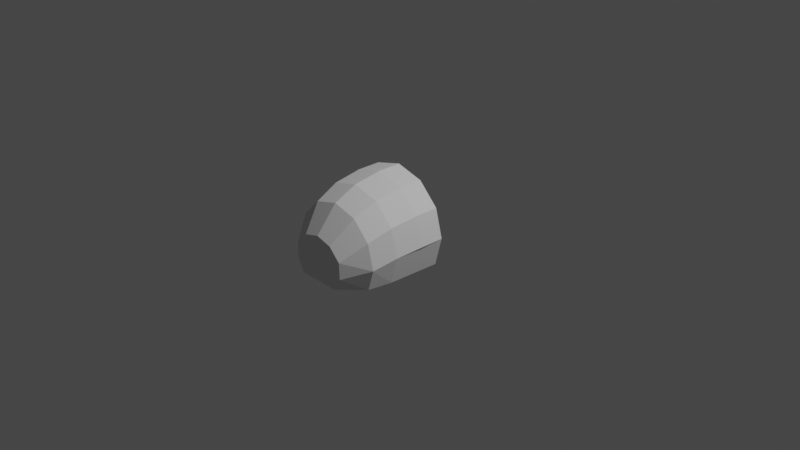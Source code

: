 # Source: oh6cockpit.blend  (saved by Blender 3.1.7; exported with 4.5.12 LTS)
import bpy
from mathutils import Matrix  # noqa: F401  (used for matrix-valued properties, if any)

bpy.ops.wm.read_factory_settings(use_empty=True)
scene = bpy.context.scene
scene.name = 'Scene'

# ---- collections
col_collection = bpy.data.collections.new('Collection'); scene.collection.children.link(col_collection)

# ---- world
world_world = bpy.data.worlds.new('World'); scene.world = world_world
world_world.use_nodes = True; world_world.node_tree.nodes.clear()
_N = world_world.node_tree.nodes; _L = world_world.node_tree.links
n0 = _N.new('ShaderNodeOutputWorld'); n0.name = 'World Output'; n0.location = (300, 300)
n1 = _N.new('ShaderNodeBackground'); n1.name = 'Background'; n1.location = (10, 300)
n1.inputs[0].default_value = (0.05088, 0.05088, 0.05088, 1.0)
_L.new(n1.outputs[0], n0.inputs[0])
n0.is_active_output = True
world_world.color = (0.05088, 0.05088, 0.05088)
world_world.use_sun_shadow = False
world_world.sun_shadow_jitter_overblur = 0.0

# ---- cameras
cam_camera = bpy.data.cameras.new('Camera')
cam_camera.clip_end = 100.0
cam_camera.ortho_scale = 7.314

# ---- lights
light_light = bpy.data.lights.new('Light', 'POINT')
light_light.transmission_factor = 0.0
light_light.energy = 1000.0
light_light.shadow_soft_size = 0.1
light_light.shadow_maximum_resolution = 0.006
light_light.use_absolute_resolution = True

# ---- meshes
me_cylinder = bpy.data.meshes.new('Cylinder')
me_cylinder.from_pydata([(-1.071e-08, -0.003273, 0.6079), (-1.071e-08, -0.2644, 0.6079), (0.3039, -0.003273, 0.5264), (0.3039, -0.2644, 0.5264), (0.5264, -0.003273, 0.3039), (0.5264, -0.2644, 0.3039), (0.6079, -0.003273, 2.921e-09), (0.6079, -0.2644, -6.954e-08), (0.5264, -0.003273, -0.3125), (-0.5264, -0.003273, -0.3125), (-0.6079, -0.003273, 7.539e-08), (-0.6079, -0.2644, 2.921e-09), (-0.5264, -0.003273, 0.3039), (-0.5264, -0.2644, 0.3039), (-0.3039, -0.003273, 0.5264), (-0.3039, -0.2644, 0.5264), (-1.068e-08, -0.5768, 0.5614), (0.2913, -0.5768, 0.4834), (0.5045, -0.5768, 0.2702), (0.5825, -0.5768, -0.02109), (0.5045, -0.5768, -0.3125), (-0.5045, -0.5768, -0.3125), (-0.5825, -0.5768, -0.02109), (-0.5045, -0.5768, 0.2702), (-0.2913, -0.5768, 0.4834), (-1.061e-08, -0.8326, 0.4466), (0.2648, -0.8326, 0.3757), (0.4586, -0.8326, 0.1819), (0.5295, -0.8326, -0.08288), (0.4586, -0.8326, -0.3125), (-0.4586, -0.8326, -0.3125), (-0.5295, -0.8326, -0.08288), (-0.4586, -0.8326, 0.1819), (-0.2648, -0.8326, 0.3757), (-1.121e-08, -1.063, 0.1766), (0.1765, -1.063, 0.1293), (0.3058, -1.063, 6.405e-05), (0.3115, -1.063, -0.1765), (0.2323, -1.063, -0.3125), (-0.2323, -1.063, -0.3125), (-0.3115, -1.063, -0.1765), (-0.3058, -1.063, 6.4e-05), (-0.1765, -1.063, 0.1293), (0.256, -0.003273, 0.3611), (-0.256, -0.003273, 0.3611), (0.256, -0.003273, -0.3125), (-0.256, -0.003273, -0.3125)], [], [(0, 2, 3, 1), (2, 4, 5, 3), (4, 6, 7, 5), (0, 14, 12, 44, 43, 4, 2), (9, 10, 11, 22, 21), (8, 45, 46, 9, 21, 30, 39, 38, 29, 20), (7, 6, 8, 20, 19), (10, 12, 13, 11), (12, 14, 15, 13), (14, 0, 1, 15), (43, 45, 8, 6, 4), (20, 29, 28, 19), (1, 16, 24, 15), (3, 17, 16, 1), (7, 19, 18, 5), (15, 24, 23, 13), (5, 18, 17, 3), (13, 23, 22, 11), (24, 33, 32, 23), (17, 26, 25, 16), (16, 25, 33, 24), (18, 27, 26, 17), (22, 31, 30, 21), (19, 28, 27, 18), (23, 32, 31, 22), (35, 36, 37, 38, 39, 40, 41, 42, 34), (29, 38, 37, 28), (33, 42, 41, 32), (26, 35, 34, 25), (25, 34, 42, 33), (27, 36, 35, 26), (31, 40, 39, 30), (28, 37, 36, 27), (32, 41, 40, 31), (12, 10, 9, 46, 44)])
_uv = me_cylinder.uv_layers.new(name='UVMap')
_uv.uv.foreach_set('vector', [1.0, 0.5, 0.9167, 0.5, 0.9167, 1.0, 1.0, 1.0, 0.9167, 0.5, 0.8333, 0.5, 0.8333, 1.0, 0.9167, 1.0, 0.8333, 0.5, 0.75, 0.5, 0.75, 1.0, 0.8333, 1.0, 0.75, 0.49, 0.63, 0.4578, 0.5422, 0.37, 0.6807, 0.37, 0.8193, 0.37, 0.9578, 0.37, 0.87, 0.4578, 0.3333, 0.5, 0.25, 0.5, 0.25, 1.0, 0.25, 1.0, 0.3333, 1.0, 0.6667, 0.5, 0.5556, 0.5, 0.4444, 0.5, 0.3333, 0.5, 0.3333, 1.0, 0.3333, 1.0, 0.3333, 1.0, 0.6667, 1.0, 0.6667, 1.0, 0.6667, 1.0, 0.75, 1.0, 0.75, 0.5, 0.6667, 0.5, 0.6667, 1.0, 0.75, 1.0, 0.25, 0.5, 0.1667, 0.5, 0.1667, 1.0, 0.25, 1.0, 0.1667, 0.5, 0.08333, 0.5, 0.08333, 1.0, 0.1667, 1.0, 0.08333, 0.5, 7.451e-08, 0.5, 7.451e-08, 1.0, 0.08333, 1.0, 0.8193, 0.37, 0.8193, 0.13, 0.9578, 0.13, 0.99, 0.25, 0.9578, 0.37, 0.6667, 1.0, 0.6667, 1.0, 0.75, 1.0, 0.75, 1.0, 7.451e-08, 1.0, 7.451e-08, 1.0, 0.08333, 1.0, 0.08333, 1.0, 0.9167, 1.0, 0.9167, 1.0, 1.0, 1.0, 1.0, 1.0, 0.75, 1.0, 0.75, 1.0, 0.8333, 1.0, 0.8333, 1.0, 0.08333, 1.0, 0.08333, 1.0, 0.1667, 1.0, 0.1667, 1.0, 0.8333, 1.0, 0.8333, 1.0, 0.9167, 1.0, 0.9167, 1.0, 0.1667, 1.0, 0.1667, 1.0, 0.25, 1.0, 0.25, 1.0, 0.08333, 1.0, 0.08333, 1.0, 0.1667, 1.0, 0.1667, 1.0, 0.9167, 1.0, 0.9167, 1.0, 1.0, 1.0, 1.0, 1.0, 7.451e-08, 1.0, 7.451e-08, 1.0, 0.08333, 1.0, 0.08333, 1.0, 0.8333, 1.0, 0.8333, 1.0, 0.9167, 1.0, 0.9167, 1.0, 0.25, 1.0, 0.25, 1.0, 0.3333, 1.0, 0.3333, 1.0, 0.75, 1.0, 0.75, 1.0, 0.8333, 1.0, 0.8333, 1.0, 0.1667, 1.0, 0.1667, 1.0, 0.25, 1.0, 0.25, 1.0, 0.37, 0.4578, 0.4578, 0.37, 0.49, 0.25, 0.4578, 0.13, 0.04215, 0.13, 0.01, 0.25, 0.04215, 0.37, 0.13, 0.4578, 0.25, 0.49, 0.6667, 1.0, 0.6667, 1.0, 0.75, 1.0, 0.75, 1.0, 0.08333, 1.0, 0.08333, 1.0, 0.1667, 1.0, 0.1667, 1.0, 0.9167, 1.0, 0.9167, 1.0, 1.0, 1.0, 1.0, 1.0, 7.451e-08, 1.0, 7.451e-08, 1.0, 0.08333, 1.0, 0.08333, 1.0, 0.8333, 1.0, 0.8333, 1.0, 0.9167, 1.0, 0.9167, 1.0, 0.25, 1.0, 0.25, 1.0, 0.3333, 1.0, 0.3333, 1.0, 0.75, 1.0, 0.75, 1.0, 0.8333, 1.0, 0.8333, 1.0, 0.1667, 1.0, 0.1667, 1.0, 0.25, 1.0, 0.25, 1.0, 0.5422, 0.37, 0.51, 0.25, 0.5422, 0.13, 0.6807, 0.13, 0.6807, 0.37])
me_cylinder.use_remesh_fix_poles = True
me_cylinder.use_remesh_preserve_attributes = False
me_cylinder.update()

# ---- objects
ob_light = bpy.data.objects.new('Light', light_light)
ob_camera = bpy.data.objects.new('Camera', cam_camera)
ob_shellcollider = bpy.data.objects.new('shellCollider', me_cylinder)
ob_freeiva = bpy.data.objects.new('FreeIva', None)

# ---- transforms, parenting, visibility, modifiers, constraints
ob_light.location = (4.076, 1.005, 5.904)
ob_light.rotation_euler = (0.6503, 0.05522, 1.866)
ob_light.lock_rotations_4d = False
ob_light.empty_display_type = 'ARROWS'
ob_light.color = (0.0, 0.0, 0.0, 0.0)
ob_light.lineart.crease_threshold = 0.0
ob_camera.location = (7.359, -6.926, 4.958)
ob_camera.rotation_euler = (1.109, 0.0, 0.8149)
ob_camera.lock_rotations_4d = False
ob_camera.empty_display_type = 'ARROWS'
ob_camera.color = (0.0, 0.0, 0.0, 0.0)
ob_camera.display_type = 'WIRE'
ob_camera.lineart.crease_threshold = 0.0
ob_shellcollider.parent = ob_freeiva
ob_shellcollider.location = (0.0, 0.0, 0.0)
ob_freeiva.location = (0.0, 0.0, 0.0)

# ---- collection membership
col_collection.objects.link(ob_light)
col_collection.objects.link(ob_camera)
col_collection.objects.link(ob_shellcollider)
col_collection.objects.link(ob_freeiva)

# ---- scene / render settings (as saved in the file)
scene.camera = ob_camera
scene.frame_start = 1; scene.frame_end = 250; scene.frame_set(1)
scene.render.engine = 'BLENDER_EEVEE_NEXT'
scene.cycles.sampling_pattern = 'TABULATED_SOBOL'
scene.cycles.use_light_tree = False
scene.view_settings.view_transform = 'Filmic'
bpy.context.view_layer.update()
